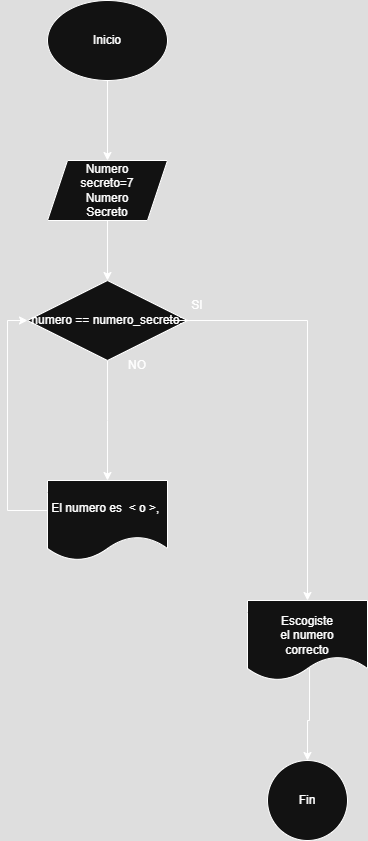

The diagram above was exported from draw.io. Its source (the exported page's mxGraphModel, read from the mxfile embedded in the PNG):
<mxGraphModel dx="1093" dy="549" grid="1" gridSize="10" guides="1" tooltips="1" connect="1" arrows="1" fold="1" page="1" pageScale="1" pageWidth="827" pageHeight="1169" math="0" shadow="0">
  <root>
    <mxCell id="0" />
    <mxCell id="1" parent="0" />
    <mxCell id="Bu__afWAngkdTTqOVIgX-7" value="" style="edgeStyle=orthogonalEdgeStyle;rounded=0;orthogonalLoop=1;jettySize=auto;html=1;" edge="1" parent="1" source="Bu__afWAngkdTTqOVIgX-1" target="Bu__afWAngkdTTqOVIgX-6">
      <mxGeometry relative="1" as="geometry" />
    </mxCell>
    <mxCell id="Bu__afWAngkdTTqOVIgX-1" value="" style="ellipse;whiteSpace=wrap;html=1;" vertex="1" parent="1">
      <mxGeometry x="380" y="360" width="120" height="80" as="geometry" />
    </mxCell>
    <mxCell id="Bu__afWAngkdTTqOVIgX-3" value="Inicio" style="text;html=1;align=center;verticalAlign=middle;whiteSpace=wrap;rounded=0;" vertex="1" parent="1">
      <mxGeometry x="410" y="385" width="60" height="30" as="geometry" />
    </mxCell>
    <mxCell id="Bu__afWAngkdTTqOVIgX-11" value="" style="edgeStyle=orthogonalEdgeStyle;rounded=0;orthogonalLoop=1;jettySize=auto;html=1;" edge="1" parent="1" source="Bu__afWAngkdTTqOVIgX-6" target="Bu__afWAngkdTTqOVIgX-10">
      <mxGeometry relative="1" as="geometry" />
    </mxCell>
    <mxCell id="Bu__afWAngkdTTqOVIgX-6" value="" style="shape=parallelogram;perimeter=parallelogramPerimeter;whiteSpace=wrap;html=1;fixedSize=1;" vertex="1" parent="1">
      <mxGeometry x="380" y="520" width="120" height="60" as="geometry" />
    </mxCell>
    <mxCell id="Bu__afWAngkdTTqOVIgX-8" value="Numero secreto=7&lt;div&gt;Numero Secreto&lt;/div&gt;" style="text;html=1;align=center;verticalAlign=middle;whiteSpace=wrap;rounded=0;" vertex="1" parent="1">
      <mxGeometry x="410" y="535" width="60" height="30" as="geometry" />
    </mxCell>
    <mxCell id="vaMW8fSRoaN9oNIF-HxC-12" value="" style="edgeStyle=orthogonalEdgeStyle;rounded=0;orthogonalLoop=1;jettySize=auto;html=1;" edge="1" parent="1" source="Bu__afWAngkdTTqOVIgX-10">
      <mxGeometry relative="1" as="geometry">
        <mxPoint x="440" y="840" as="targetPoint" />
      </mxGeometry>
    </mxCell>
    <mxCell id="Bu__afWAngkdTTqOVIgX-10" value="numero == numero_secreto:" style="rhombus;whiteSpace=wrap;html=1;" vertex="1" parent="1">
      <mxGeometry x="360" y="640" width="160" height="80" as="geometry" />
    </mxCell>
    <mxCell id="vaMW8fSRoaN9oNIF-HxC-4" value="" style="endArrow=none;html=1;rounded=0;" edge="1" parent="1">
      <mxGeometry width="50" height="50" relative="1" as="geometry">
        <mxPoint x="500" y="680" as="sourcePoint" />
        <mxPoint x="640" y="680" as="targetPoint" />
      </mxGeometry>
    </mxCell>
    <mxCell id="vaMW8fSRoaN9oNIF-HxC-15" style="edgeStyle=orthogonalEdgeStyle;rounded=0;orthogonalLoop=1;jettySize=auto;html=1;entryX=0;entryY=0.5;entryDx=0;entryDy=0;" edge="1" parent="1" target="Bu__afWAngkdTTqOVIgX-10">
      <mxGeometry relative="1" as="geometry">
        <mxPoint x="340" y="950" as="targetPoint" />
        <mxPoint x="380" y="870" as="sourcePoint" />
        <Array as="points">
          <mxPoint x="340" y="870" />
          <mxPoint x="340" y="680" />
        </Array>
      </mxGeometry>
    </mxCell>
    <mxCell id="vaMW8fSRoaN9oNIF-HxC-16" value="" style="endArrow=classic;html=1;rounded=0;" edge="1" parent="1">
      <mxGeometry width="50" height="50" relative="1" as="geometry">
        <mxPoint x="640" y="680" as="sourcePoint" />
        <mxPoint x="640" y="960" as="targetPoint" />
      </mxGeometry>
    </mxCell>
    <mxCell id="vaMW8fSRoaN9oNIF-HxC-20" value="" style="edgeStyle=orthogonalEdgeStyle;rounded=0;orthogonalLoop=1;jettySize=auto;html=1;exitX=0.517;exitY=0.778;exitDx=0;exitDy=0;exitPerimeter=0;" edge="1" parent="1" source="vaMW8fSRoaN9oNIF-HxC-17" target="vaMW8fSRoaN9oNIF-HxC-19">
      <mxGeometry relative="1" as="geometry" />
    </mxCell>
    <mxCell id="vaMW8fSRoaN9oNIF-HxC-17" value="" style="shape=document;whiteSpace=wrap;html=1;boundedLbl=1;" vertex="1" parent="1">
      <mxGeometry x="580" y="960" width="120" height="80" as="geometry" />
    </mxCell>
    <mxCell id="vaMW8fSRoaN9oNIF-HxC-18" value="Escogiste el numero correcto" style="text;html=1;align=center;verticalAlign=middle;whiteSpace=wrap;rounded=0;" vertex="1" parent="1">
      <mxGeometry x="610" y="980" width="60" height="30" as="geometry" />
    </mxCell>
    <mxCell id="vaMW8fSRoaN9oNIF-HxC-19" value="" style="ellipse;whiteSpace=wrap;html=1;" vertex="1" parent="1">
      <mxGeometry x="600" y="1120" width="80" height="80" as="geometry" />
    </mxCell>
    <mxCell id="vaMW8fSRoaN9oNIF-HxC-21" value="Fin" style="text;html=1;align=center;verticalAlign=middle;whiteSpace=wrap;rounded=0;" vertex="1" parent="1">
      <mxGeometry x="610" y="1145" width="60" height="30" as="geometry" />
    </mxCell>
    <mxCell id="Qd5T4xPUdrPxBjpk7f5_-1" value="SI" style="text;html=1;align=center;verticalAlign=middle;whiteSpace=wrap;rounded=0;" vertex="1" parent="1">
      <mxGeometry x="500" y="650" width="60" height="30" as="geometry" />
    </mxCell>
    <mxCell id="Qd5T4xPUdrPxBjpk7f5_-2" value="NO" style="text;html=1;align=center;verticalAlign=middle;whiteSpace=wrap;rounded=0;" vertex="1" parent="1">
      <mxGeometry x="440" y="710" width="60" height="30" as="geometry" />
    </mxCell>
    <mxCell id="aCNgQGxVbqX66KbhHiSH-1" value="El numero es&amp;nbsp; &amp;lt; o &amp;gt;,&amp;nbsp;" style="shape=document;whiteSpace=wrap;html=1;boundedLbl=1;" vertex="1" parent="1">
      <mxGeometry x="380" y="840" width="120" height="80" as="geometry" />
    </mxCell>
  </root>
</mxGraphModel>